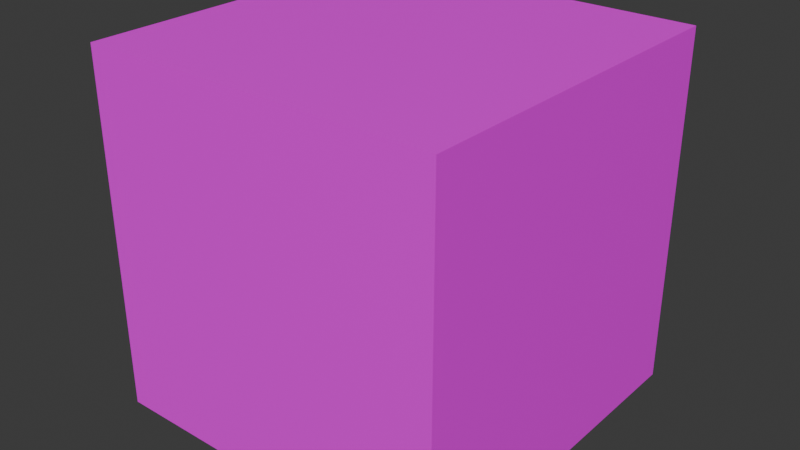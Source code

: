 # Source: AApruebaTodo.blend  (saved by Blender 4.4.32; exported with 4.5.12 LTS)
import bpy
from mathutils import Matrix  # noqa: F401  (used for matrix-valued properties, if any)

bpy.ops.wm.read_factory_settings(use_empty=True)
scene = bpy.context.scene
scene.name = 'Scene'

# ---- collections
col_collection = bpy.data.collections.new('Collection'); scene.collection.children.link(col_collection)

# ---- images (referenced by path relative to the original .blend; pixels are not part of the script)
import os
ASSET_DIR = os.environ.get("B2B_ASSET_DIR", "")  # directory of the original .blend (textures are referenced by path, not embedded)
HERE = os.path.dirname(os.path.abspath(__file__))  # packed textures are extracted next to this script under _unpacked/

def load_image(name, relpath, width, height, colorspace="sRGB"):
    """Load a texture the original file referenced (path relative to the .blend, or extracted next to this script)."""
    p = next((c for c in (os.path.join(HERE, relpath), os.path.join(ASSET_DIR, relpath)) if relpath and os.path.exists(c)), "")
    if p:
        img = bpy.data.images.load(p, check_existing=True)
        img.name = name
    else:  # same state as the original file: an image datablock whose file is absent (Cycles renders it pink)
        img = bpy.data.images.new(name, width, height)
        img.source = "FILE"
        img.filepath = "//" + (relpath or name)
    img.colorspace_settings.name = colorspace
    return img
img_pavement2_png = load_image('pavement2.png', 'pavement2.png', 1024, 1024, 'sRGB')

# ---- materials (node trees are filled in below, after node groups)
mat_material = bpy.data.materials.new('Material')
mat_material.alpha_threshold = 0.0
mat_material.roughness = 0.5
mat_material.line_color = (0.0, 0.0, 0.0, 1.0)

# ---- material node trees
mat_material.use_nodes = True; mat_material.node_tree.nodes.clear()
_N = mat_material.node_tree.nodes; _L = mat_material.node_tree.links
n0 = _N.new('ShaderNodeOutputMaterial'); n0.name = 'Material Output'; n0.location = (300, 300)
n1 = _N.new('ShaderNodeBsdfPrincipled'); n1.name = 'Principled BSDF'; n1.location = (10, 300)
n1.inputs[3].default_value = 1.45
n2 = _N.new('ShaderNodeTexImage'); n2.name = 'Image Texture'; n2.location = (-280, 280)
n2.image = img_pavement2_png
_L.new(n1.outputs[0], n0.inputs[0])
_L.new(n2.outputs[0], n1.inputs[0])
n0.is_active_output = True

# ---- world
world_world = bpy.data.worlds.new('World'); scene.world = world_world
world_world.use_nodes = True; world_world.node_tree.nodes.clear()
_N = world_world.node_tree.nodes; _L = world_world.node_tree.links
n0 = _N.new('ShaderNodeOutputWorld'); n0.name = 'World Output'; n0.location = (300, 300)
n1 = _N.new('ShaderNodeBackground'); n1.name = 'Background'; n1.location = (10, 300)
n1.inputs[0].default_value = (0.05088, 0.05088, 0.05088, 1.0)
_L.new(n1.outputs[0], n0.inputs[0])
n0.is_active_output = True
world_world.color = (0.05088, 0.05088, 0.05088)
world_world.sun_shadow_jitter_overblur = 0.0

# ---- meshes
me_cube = bpy.data.meshes.new('Cube')
me_cube.from_pydata([(1.0, 1.0, 1.0), (1.0, 1.0, -1.0), (1.0, -1.0, 1.0), (1.0, -1.0, -1.0), (-1.0, 1.0, 1.0), (-1.0, 1.0, -1.0), (-1.0, -1.0, 1.0), (-1.0, -1.0, -1.0)], [], [(0, 4, 6, 2), (3, 2, 6, 7), (7, 6, 4, 5), (5, 1, 3, 7), (1, 0, 2, 3), (5, 4, 0, 1)])
_uv = me_cube.uv_layers.new(name='UVMap')
_uv.uv.foreach_set('vector', [0.625, 0.5, 0.875, 0.5, 0.875, 0.75, 0.625, 0.75, 0.375, 0.75, 0.625, 0.75, 0.625, 1.0, 0.375, 1.0, 0.375, 0.0, 0.625, 0.0, 0.625, 0.25, 0.375, 0.25, 0.125, 0.5, 0.375, 0.5, 0.375, 0.75, 0.125, 0.75, 0.375, 0.5, 0.625, 0.5, 0.625, 0.75, 0.375, 0.75, 0.375, 0.25, 0.625, 0.25, 0.625, 0.5, 0.375, 0.5])
me_cube.materials.append(mat_material)
me_cube.use_mirror_vertex_groups = False
me_cube.update()

# ---- objects
ob_cube = bpy.data.objects.new('Cube', me_cube)

# ---- transforms, parenting, visibility, modifiers, constraints
ob_cube.location = (0.0, 0.0, 0.0)
ob_cube.lock_rotations_4d = False
ob_cube.empty_display_type = 'ARROWS'
ob_cube.lineart.crease_threshold = 0.0

# ---- collection membership
col_collection.objects.link(ob_cube)

# ---- scene / render settings (as saved in the file)
scene.frame_start = 1; scene.frame_end = 250; scene.frame_set(1)
scene.render.engine = 'BLENDER_EEVEE_NEXT'
bpy.context.view_layer.update()

# ---- added for rendering (the .blend has no active camera and no usable light): camera, sun
cam_auto = bpy.data.cameras.new('AutoCamera')
cam_auto.lens = 50.0
cam_auto.sensor_width = 36.0
cam_auto.clip_end = 1000.0
ob_auto_camera = bpy.data.objects.new('AutoCamera', cam_auto)
scene.collection.objects.link(ob_auto_camera)
ob_auto_camera.location = (3.20507, -3.84609, 2.56406)
ob_auto_camera.rotation_euler = (1.09748, -7.21219e-08, 0.694738)
scene.camera = ob_auto_camera
light_auto_sun = bpy.data.lights.new('AutoSun', 'SUN')
light_auto_sun.energy = 3.0
light_auto_sun.angle = 0.0523599
ob_auto_sun = bpy.data.objects.new('AutoSun', light_auto_sun)
scene.collection.objects.link(ob_auto_sun)
ob_auto_sun.rotation_euler = (0.872665, 0.174533, 0.523599)
bpy.context.view_layer.update()
